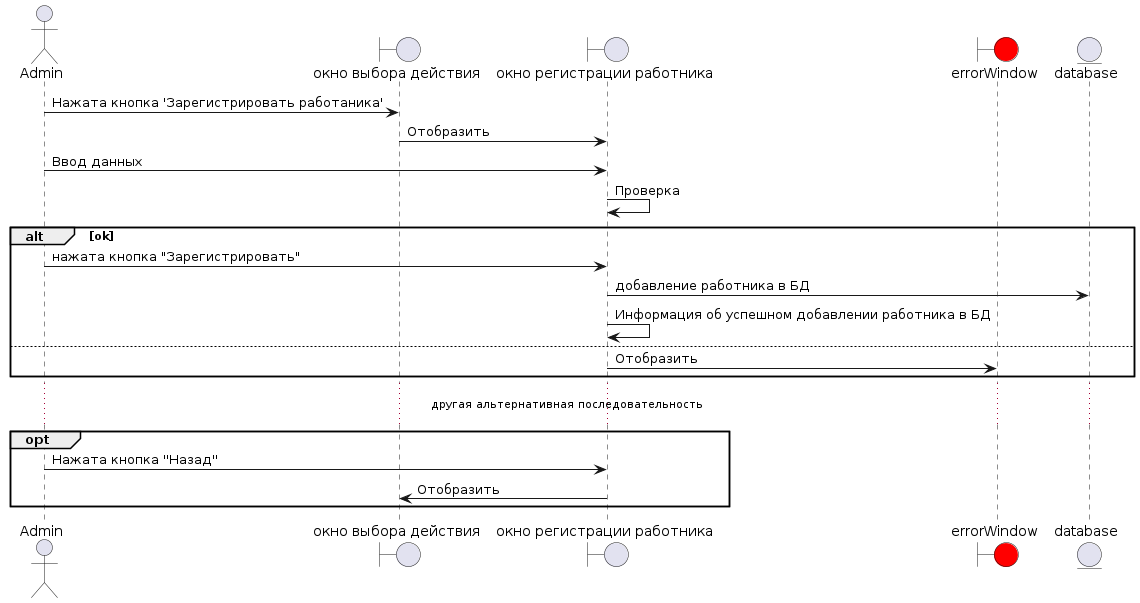

The diagram above was rendered by PlantUML. Its source (embedded in the PNG):
@startuml
actor Admin as Admin

boundary "окно выбора действия" as WindowChoise
boundary "окно регистрации работника" as application_window
boundary "errorWindow" as error_window #red

entity "database" as database

Admin -> WindowChoise : Нажата кнопка 'Зарегистрировать работаника'
WindowChoise  -> application_window: Отобразить
Admin -> application_window: Ввод данных
application_window -> application_window: Проверка

alt ok
 Admin ->  application_window: нажата кнопка "Зарегистрировать"
 application_window -> database: добавление работника в БД
 application_window -> application_window: Информация об успешном добавлении работника в БД
else
 application_window -> error_window: Отобразить
end


... другая альтернативная последовательность ...

opt 
Admin -> application_window: Нажата кнопка ''Назад''
application_window-> WindowChoise: Отобразить
end
@enduml